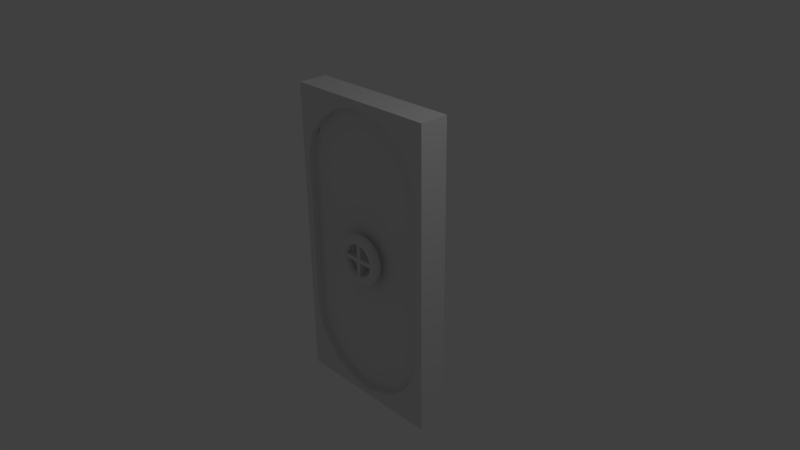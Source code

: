 # Source: MenuDoor.blend  (saved by Blender 2.71.0; exported with 4.5.12 LTS)
import bpy
from mathutils import Matrix  # noqa: F401  (used for matrix-valued properties, if any)

bpy.ops.wm.read_factory_settings(use_empty=True)
scene = bpy.context.scene
scene.name = 'Scene'

# ---- collections
col_collection_1 = bpy.data.collections.new('Collection 1'); scene.collection.children.link(col_collection_1)

# ---- materials (node trees are filled in below, after node groups)
mat_material = bpy.data.materials.new('Material')
mat_material.alpha_threshold = 0.0
mat_material.use_transparent_shadow = False
mat_material.roughness = 0.5
mat_material.line_color = (0.0, 0.0, 0.0, 1.0)

# ---- material node trees

# ---- world
world_world = bpy.data.worlds.new('World'); scene.world = world_world
world_world.color = (0.05088, 0.05088, 0.05088)
world_world.use_sun_shadow = False
world_world.sun_shadow_jitter_overblur = 0.0
world_world.cycles.sampling_method = 'MANUAL'
world_world.cycles.sample_map_resolution = 256

# ---- cameras
cam_camera = bpy.data.cameras.new('Camera')
cam_camera.clip_end = 100.0
cam_camera.lens = 35.0
cam_camera.sensor_width = 32.0
cam_camera.sensor_height = 18.0
cam_camera.ortho_scale = 7.314
cam_camera.dof.focus_distance = 0.0
cam_camera.dof.aperture_fstop = 128.0

# ---- lights
light_lamp = bpy.data.lights.new('Lamp', 'POINT')
light_lamp.transmission_factor = 0.0
light_lamp.cutoff_distance = 30.0
light_lamp.energy = 100.0
light_lamp.shadow_buffer_clip_start = 1.001
light_lamp.shadow_soft_size = 0.1
light_lamp.shadow_maximum_resolution = 0.006
light_lamp.use_absolute_resolution = True
light_lamp.cycles.use_multiple_importance_sampling = False

# ---- meshes
me_cube = bpy.data.meshes.new('Cube')
me_cube.from_pydata([(0.6913, -0.3333, 0.481), (0.6913, 0.3333, 0.481), (0.5975, -0.3333, 0.4952), (0.5975, 0.3333, 0.4952), (0.5, -0.3333, 0.5), (0.5, 0.3333, 0.5), (0.7778, 0.3333, 0.4579), (0.7778, -0.3333, 0.4579), (0.8536, 0.3333, 0.4268), (0.8536, -0.3333, 0.4268), (0.9157, 0.3333, 0.3889), (0.9157, -0.3333, 0.3889), (0.9619, 0.3333, 0.3457), (0.9619, -0.3333, 0.3457), (0.9904, 0.3333, 0.2988), (0.9904, -0.3333, 0.2988), (1.0, 0.3333, 0.25), (1.0, -0.3333, 0.25), (0.9904, 0.3333, -0.2988), (0.9904, -0.3333, -0.2988), (0.9619, 0.3333, -0.3457), (0.9619, -0.3333, -0.3457), (0.9157, 0.3333, -0.3889), (0.9157, -0.3333, -0.3889), (0.8536, 0.3333, -0.4268), (0.8536, -0.3333, -0.4268), (0.7778, 0.3333, -0.4579), (0.7778, -0.3333, -0.4579), (0.6913, 0.3333, -0.481), (0.6913, -0.3333, -0.481), (0.5975, 0.3333, -0.4952), (0.5975, -0.3333, -0.4952), (0.5, 0.3333, -0.5), (0.5, -0.3333, -0.5), (0.4025, 0.3333, -0.4952), (0.4025, -0.3333, -0.4952), (0.3087, 0.3333, -0.481), (0.3087, -0.3333, -0.481), (0.2222, 0.3333, -0.4579), (0.2222, -0.3333, -0.4579), (0.1464, 0.3333, -0.4268), (0.1464, -0.3333, -0.4268), (0.08427, 0.3333, -0.3889), (0.08427, -0.3333, -0.3889), (0.03806, 0.3333, -0.3457), (0.03806, -0.3333, -0.3457), (0.009607, 0.3333, -0.2988), (0.009607, -0.3333, -0.2988), (5.96e-08, 0.3333, 0.25), (5.96e-08, -0.3333, 0.25), (0.009607, 0.3333, 0.2988), (0.009607, -0.3333, 0.2988), (0.03806, 0.3333, 0.3457), (0.03806, -0.3333, 0.3457), (0.08427, 0.3333, 0.3889), (0.08427, -0.3333, 0.3889), (0.1464, 0.3333, 0.4268), (0.1464, -0.3333, 0.4268), (0.2222, 0.3333, 0.4579), (0.2222, -0.3333, 0.4579), (0.3087, 0.3333, 0.481), (0.3087, -0.3333, 0.481), (0.4025, 0.3333, 0.4952), (0.4025, -0.3333, 0.4952)], [], [(3, 2, 0, 1), (5, 4, 2, 3), (1, 0, 7, 6), (6, 7, 9, 8), (8, 9, 11, 10), (10, 11, 13, 12), (12, 13, 15, 14), (14, 15, 17, 16), (16, 17, 19, 18), (18, 19, 21, 20), (20, 21, 23, 22), (22, 23, 25, 24), (24, 25, 27, 26), (26, 27, 29, 28), (28, 29, 31, 30), (30, 31, 33, 32), (32, 33, 35, 34), (34, 35, 37, 36), (36, 37, 39, 38), (38, 39, 41, 40), (40, 41, 43, 42), (42, 43, 45, 44), (44, 45, 47, 46), (46, 47, 49, 48), (48, 49, 51, 50), (50, 51, 53, 52), (52, 53, 55, 54), (54, 55, 57, 56), (56, 57, 59, 58), (58, 59, 61, 60), (62, 63, 4, 5), (5, 3, 1, 6, 8, 10, 12, 14, 16, 18, 20, 22, 24, 26, 28, 30, 32, 34, 36, 38, 40, 42, 44, 46, 48, 50, 52, 54, 56, 58, 60, 62), (60, 61, 63, 62), (0, 2, 4, 63, 61, 59, 57, 55, 53, 51, 49, 47, 45, 43, 41, 39, 37, 35, 33, 31, 29, 27, 25, 23, 21, 19, 17, 15, 13, 11, 9, 7)])
me_cube.materials.append(mat_material)
me_cube.use_remesh_preserve_volume = False
me_cube.use_remesh_preserve_attributes = False
me_cube.use_mirror_vertex_groups = False
me_cube.update()
me_cylinder = bpy.data.meshes.new('Cylinder')
me_cylinder.from_pydata([(4.188, 1.838e-06, 1.154), (4.076, 1.84e-06, 1.336), (3.769, 1.84e-06, 1.468), (3.35, 1.84e-06, 1.517), (2.932, 1.84e-06, 1.468), (2.573, 1.84e-06, 1.336), (2.573, 1.84e-06, 0.973), (2.932, 1.84e-06, 0.8402), (3.35, 1.84e-06, 0.7917), (3.769, 1.84e-06, 0.8402), (4.076, 1.84e-06, 0.973), (4.152, 0.5466, 1.154), (4.041, 0.532, 1.336), (3.737, 0.492, 1.468), (3.322, 0.4373, 1.517), (2.906, 0.3826, 1.468), (2.573, 0.3426, 1.336), (2.573, 0.328, 1.154), (2.573, 0.3426, 0.973), (2.906, 0.3826, 0.8402), (3.322, 0.4373, 0.7917), (3.737, 0.492, 0.8402), (4.041, 0.532, 0.973), (4.045, 1.084, 1.154), (3.937, 1.055, 1.336), (3.641, 0.9755, 1.468), (3.236, 0.8671, 1.517), (2.832, 0.7587, 1.468), (2.536, 0.6794, 1.336), (2.427, 0.6503, 1.154), (2.536, 0.6794, 0.973), (2.832, 0.7587, 0.8402), (3.236, 0.8671, 0.7917), (3.641, 0.9755, 0.8402), (3.937, 1.055, 0.973), (3.869, 1.603, 1.154), (3.765, 1.56, 1.336), (3.482, 1.442, 1.468), (3.095, 1.282, 1.517), (2.708, 1.122, 1.468), (2.425, 1.005, 1.336), (2.321, 0.9616, 1.154), (2.425, 1.005, 0.973), (2.708, 1.122, 0.8402), (3.095, 1.282, 0.7917), (3.482, 1.442, 0.8402), (3.765, 1.56, 0.973), (3.627, 2.094, 1.154), (3.53, 2.038, 1.336), (3.264, 1.885, 1.468), (2.901, 1.675, 1.517), (2.539, 1.466, 1.468), (2.273, 1.312, 1.336), (2.176, 1.256, 1.154), (2.273, 1.312, 0.973), (2.539, 1.466, 0.8402), (2.901, 1.675, 0.7917), (3.264, 1.885, 0.8402), (3.53, 2.038, 0.973), (3.322, 2.549, 1.154), (3.233, 2.481, 1.336), (2.99, 2.294, 1.468), (2.658, 2.04, 1.517), (2.326, 1.785, 1.468), (2.083, 1.598, 1.336), (1.993, 1.53, 1.154), (2.083, 1.598, 0.973), (2.326, 1.785, 0.8402), (2.658, 2.04, 0.7917), (2.99, 2.294, 0.8402), (3.233, 2.481, 0.973), (2.961, 2.961, 1.154), (2.882, 2.882, 1.336), (2.665, 2.665, 1.468), (2.369, 2.369, 1.517), (2.073, 2.073, 1.468), (1.856, 1.856, 1.336), (1.777, 1.777, 1.154), (1.856, 1.856, 0.973), (2.073, 2.073, 0.8402), (2.369, 2.369, 0.7917), (2.665, 2.665, 0.8402), (2.882, 2.882, 0.973), (2.549, 3.322, 1.154), (2.481, 3.233, 1.336), (2.294, 2.99, 1.468), (2.04, 2.658, 1.517), (1.785, 2.326, 1.468), (1.598, 2.083, 1.336), (1.53, 1.993, 1.154), (1.598, 2.083, 0.973), (1.785, 2.326, 0.8402), (2.04, 2.658, 0.7917), (2.294, 2.99, 0.8402), (2.481, 3.233, 0.973), (2.094, 3.627, 1.154), (2.038, 3.53, 1.336), (1.885, 3.264, 1.468), (1.675, 2.901, 1.517), (1.466, 2.539, 1.468), (1.312, 2.273, 1.336), (1.256, 2.176, 1.154), (1.312, 2.273, 0.973), (1.466, 2.539, 0.8402), (1.675, 2.901, 0.7917), (1.885, 3.264, 0.8402), (2.038, 3.53, 0.973), (1.603, 3.869, 1.154), (1.56, 3.765, 1.336), (1.442, 3.482, 1.468), (1.282, 3.095, 1.517), (1.122, 2.708, 1.468), (1.005, 2.425, 1.336), (0.9616, 2.321, 1.154), (1.005, 2.425, 0.973), (1.122, 2.708, 0.8402), (1.282, 3.095, 0.7917), (1.442, 3.482, 0.8402), (1.56, 3.765, 0.973), (1.084, 4.045, 1.154), (1.055, 3.937, 1.336), (0.9755, 3.641, 1.468), (0.8671, 3.236, 1.517), (0.7587, 2.832, 1.468), (0.6794, 2.536, 1.336), (0.6503, 2.427, 1.154), (0.6794, 2.536, 0.973), (0.7587, 2.832, 0.8402), (0.8671, 3.236, 0.7917), (0.9755, 3.641, 0.8402), (1.055, 3.937, 0.973), (0.5466, 4.152, 1.154), (0.532, 4.041, 1.336), (0.492, 3.737, 1.468), (0.4373, 3.322, 1.517), (0.3826, 2.906, 1.468), (0.3426, 2.573, 1.336), (0.328, 2.573, 1.154), (0.3426, 2.573, 0.973), (0.3826, 2.906, 0.8402), (0.4373, 3.322, 0.7917), (0.492, 3.737, 0.8402), (0.532, 4.041, 0.973), (-7.608e-07, 4.188, 1.154), (-5.611e-07, 4.076, 1.336), (-5.611e-07, 3.769, 1.468), (-6.609e-07, 3.35, 1.517), (-6.609e-07, 2.932, 1.468), (-7.608e-07, 2.573, 1.336), (0.3426, 0.3542, 1.286), (-7.608e-07, 2.573, 0.973), (-6.609e-07, 2.932, 0.8402), (-6.609e-07, 3.35, 0.7917), (-5.611e-07, 3.769, 0.8402), (-5.611e-07, 4.076, 0.973), (-0.5466, 4.152, 1.154), (-0.532, 4.041, 1.336), (-0.492, 3.737, 1.468), (-0.4373, 3.322, 1.517), (-0.3826, 2.906, 1.468), (-0.3426, 2.573, 1.336), (-0.328, 2.573, 1.154), (-0.3426, 2.573, 0.973), (-0.3826, 2.906, 0.8402), (-0.4373, 3.322, 0.7917), (-0.492, 3.737, 0.8402), (-0.532, 4.041, 0.973), (-1.084, 4.045, 1.154), (-1.055, 3.937, 1.336), (-0.9755, 3.641, 1.468), (-0.8671, 3.236, 1.517), (-0.7587, 2.832, 1.468), (-0.6794, 2.536, 1.336), (-0.6503, 2.427, 1.154), (-0.6794, 2.536, 0.973), (-0.7587, 2.832, 0.8402), (-0.8671, 3.236, 0.7917), (-0.9755, 3.641, 0.8402), (-1.055, 3.937, 0.973), (-1.603, 3.869, 1.154), (-1.56, 3.765, 1.336), (-1.442, 3.482, 1.468), (-1.282, 3.095, 1.517), (-1.122, 2.708, 1.468), (-1.005, 2.425, 1.336), (-0.9616, 2.321, 1.154), (-1.005, 2.425, 0.973), (-1.122, 2.708, 0.8402), (-1.282, 3.095, 0.7917), (-1.442, 3.482, 0.8402), (-1.56, 3.765, 0.973), (-2.094, 3.627, 1.154), (-2.038, 3.53, 1.336), (-1.885, 3.264, 1.468), (-1.675, 2.901, 1.517), (-1.466, 2.539, 1.468), (-1.312, 2.273, 1.336), (-1.256, 2.176, 1.154), (-1.312, 2.273, 0.973), (-1.466, 2.539, 0.8402), (-1.675, 2.901, 0.7917), (-1.885, 3.264, 0.8402), (-2.038, 3.53, 0.973), (-2.549, 3.322, 1.154), (-2.481, 3.233, 1.336), (-2.294, 2.99, 1.468), (-2.04, 2.658, 1.517), (-1.785, 2.326, 1.468), (-1.598, 2.083, 1.336), (-1.53, 1.993, 1.154), (-1.598, 2.083, 0.973), (-1.785, 2.326, 0.8402), (-2.04, 2.658, 0.7917), (-2.294, 2.99, 0.8402), (-2.481, 3.233, 0.973), (-2.961, 2.961, 1.154), (-2.882, 2.882, 1.336), (-2.665, 2.665, 1.468), (-2.369, 2.369, 1.517), (-2.073, 2.073, 1.468), (-1.856, 1.856, 1.336), (-1.777, 1.777, 1.154), (-1.856, 1.856, 0.973), (-2.073, 2.073, 0.8402), (-2.369, 2.369, 0.7917), (-2.665, 2.665, 0.8402), (-2.882, 2.882, 0.973), (-3.322, 2.549, 1.154), (-3.233, 2.481, 1.336), (-2.99, 2.294, 1.468), (-2.658, 2.04, 1.517), (-2.326, 1.785, 1.468), (-2.083, 1.598, 1.336), (-1.993, 1.53, 1.154), (-2.083, 1.598, 0.973), (-2.326, 1.785, 0.8402), (-2.658, 2.04, 0.7917), (-2.99, 2.294, 0.8402), (-3.233, 2.481, 0.973), (-3.627, 2.094, 1.154), (-3.53, 2.038, 1.336), (-3.264, 1.885, 1.468), (-2.901, 1.675, 1.517), (-2.539, 1.466, 1.468), (-2.273, 1.312, 1.336), (-2.176, 1.256, 1.154), (-2.273, 1.312, 0.973), (-2.539, 1.466, 0.8402), (-2.901, 1.675, 0.7917), (-3.264, 1.885, 0.8402), (-3.53, 2.038, 0.973), (-3.869, 1.603, 1.154), (-3.765, 1.56, 1.336), (-3.482, 1.442, 1.468), (-3.095, 1.282, 1.517), (-2.708, 1.122, 1.468), (-2.425, 1.005, 1.336), (-2.321, 0.9616, 1.154), (-2.425, 1.005, 0.973), (-2.708, 1.122, 0.8402), (-3.095, 1.282, 0.7917), (-3.482, 1.442, 0.8402), (-3.765, 1.56, 0.973), (-4.045, 1.084, 1.154), (-3.937, 1.055, 1.336), (-3.641, 0.9755, 1.468), (-3.236, 0.8671, 1.517), (-2.832, 0.7587, 1.468), (-2.536, 0.6794, 1.336), (-2.427, 0.6503, 1.154), (-2.536, 0.6794, 0.973), (-2.832, 0.7587, 0.8402), (-3.236, 0.8671, 0.7917), (-3.641, 0.9755, 0.8402), (-3.937, 1.055, 0.973), (-4.152, 0.5466, 1.154), (-4.041, 0.532, 1.336), (-3.737, 0.492, 1.468), (-3.322, 0.4373, 1.517), (-2.906, 0.3826, 1.468), (-2.573, 0.3426, 1.336), (-2.573, 0.328, 1.154), (-2.573, 0.3426, 0.973), (-2.906, 0.3826, 0.8402), (-3.322, 0.4373, 0.7917), (-3.737, 0.492, 0.8402), (-4.041, 0.532, 0.973), (-4.188, 2.204e-06, 1.154), (-4.076, 2.21e-06, 1.336), (-3.769, 2.176e-06, 1.468), (-3.35, 2.109e-06, 1.517), (-2.932, 2.109e-06, 1.468), (-2.573, 2.075e-06, 1.336), (-2.573, 2.057e-06, 1.154), (-2.573, 2.075e-06, 0.973), (-2.932, 2.109e-06, 0.8402), (-3.35, 2.109e-06, 0.7917), (-3.769, 2.176e-06, 0.8402), (-4.076, 2.21e-06, 0.973), (-4.152, -0.5466, 1.154), (-4.041, -0.532, 1.336), (-3.737, -0.492, 1.468), (-3.322, -0.4373, 1.517), (-2.906, -0.3826, 1.468), (-2.573, -0.3426, 1.336), (-2.573, -0.328, 1.154), (-2.573, -0.3426, 0.973), (-2.906, -0.3826, 0.8402), (-3.322, -0.4373, 0.7917), (-3.737, -0.492, 0.8402), (-4.041, -0.532, 0.973), (-4.045, -1.084, 1.154), (-3.937, -1.055, 1.336), (-3.641, -0.9755, 1.468), (-3.236, -0.8671, 1.517), (-2.832, -0.7587, 1.468), (-2.536, -0.6794, 1.336), (-2.427, -0.6503, 1.154), (-2.536, -0.6794, 0.973), (-2.832, -0.7587, 0.8402), (-3.236, -0.8671, 0.7917), (-3.641, -0.9755, 0.8402), (-3.937, -1.055, 0.973), (-3.869, -1.603, 1.154), (-3.765, -1.56, 1.336), (-3.482, -1.442, 1.468), (-3.095, -1.282, 1.517), (-2.708, -1.122, 1.468), (-2.425, -1.005, 1.336), (-2.321, -0.9616, 1.154), (-2.425, -1.005, 0.973), (-2.708, -1.122, 0.8402), (-3.095, -1.282, 0.7917), (-3.482, -1.442, 0.8402), (-3.765, -1.56, 0.973), (-3.627, -2.094, 1.154), (-3.53, -2.038, 1.336), (-3.264, -1.885, 1.468), (-2.901, -1.675, 1.517), (-2.539, -1.466, 1.468), (-2.273, -1.312, 1.336), (-2.176, -1.256, 1.154), (-2.273, -1.312, 0.973), (-2.539, -1.466, 0.8402), (-2.901, -1.675, 0.7917), (-3.264, -1.885, 0.8402), (-3.53, -2.038, 0.973), (-3.322, -2.549, 1.154), (-3.233, -2.481, 1.336), (-2.99, -2.294, 1.468), (-2.658, -2.04, 1.517), (-2.326, -1.785, 1.468), (-2.083, -1.598, 1.336), (-1.993, -1.53, 1.154), (-2.083, -1.598, 0.973), (-2.326, -1.785, 0.8402), (-2.658, -2.04, 0.7917), (-2.99, -2.294, 0.8402), (-3.233, -2.481, 0.973), (-2.961, -2.961, 1.154), (-2.882, -2.882, 1.336), (-2.665, -2.665, 1.468), (-2.369, -2.369, 1.517), (-2.073, -2.073, 1.468), (-1.856, -1.856, 1.336), (-1.777, -1.777, 1.154), (-1.856, -1.856, 0.973), (-2.073, -2.073, 0.8402), (-2.369, -2.369, 0.7917), (-2.665, -2.665, 0.8402), (-2.882, -2.882, 0.973), (-2.549, -3.322, 1.154), (-2.481, -3.233, 1.336), (-2.294, -2.99, 1.468), (-2.04, -2.658, 1.517), (-1.785, -2.326, 1.468), (-1.598, -2.083, 1.336), (-1.53, -1.993, 1.154), (-1.598, -2.083, 0.973), (-1.785, -2.326, 0.8402), (-2.04, -2.658, 0.7917), (-2.294, -2.99, 0.8402), (-2.481, -3.233, 0.973), (-2.094, -3.627, 1.154), (-2.038, -3.53, 1.336), (-1.885, -3.264, 1.468), (-1.675, -2.901, 1.517), (-1.466, -2.539, 1.468), (-1.312, -2.273, 1.336), (-1.256, -2.176, 1.154), (-1.312, -2.273, 0.973), (-1.466, -2.539, 0.8402), (-1.675, -2.901, 0.7917), (-1.885, -3.264, 0.8402), (-2.038, -3.53, 0.973), (-1.603, -3.869, 1.154), (-1.56, -3.765, 1.336), (-1.442, -3.482, 1.468), (-1.282, -3.095, 1.517), (-1.122, -2.708, 1.468), (-1.005, -2.425, 1.336), (-0.9616, -2.321, 1.154), (-1.005, -2.425, 0.973), (-1.122, -2.708, 0.8402), (-1.282, -3.095, 0.7917), (-1.442, -3.482, 0.8402), (-1.56, -3.765, 0.973), (-1.084, -4.045, 1.154), (-1.055, -3.937, 1.336), (-0.9755, -3.641, 1.468), (-0.8671, -3.236, 1.517), (-0.7587, -2.832, 1.468), (-0.6794, -2.536, 1.336), (-0.6503, -2.427, 1.154), (-0.6794, -2.536, 0.973), (-0.7587, -2.832, 0.8402), (-0.8671, -3.236, 0.7917), (-0.9755, -3.641, 0.8402), (-1.055, -3.937, 0.973), (-0.5466, -4.152, 1.154), (-0.532, -4.041, 1.336), (-0.492, -3.737, 1.468), (-0.4373, -3.322, 1.517), (-0.3826, -2.906, 1.468), (-0.3426, -2.573, 1.336), (-0.328, -2.573, 1.154), (-0.3426, -2.573, 0.973), (-0.3826, -2.906, 0.8402), (-0.4373, -3.322, 0.7917), (-0.492, -3.737, 0.8402), (-0.532, -4.041, 0.973), (-7.608e-07, -4.188, 1.154), (-5.611e-07, -4.076, 1.336), (-5.611e-07, -3.769, 1.468), (-6.609e-07, -3.35, 1.517), (-6.609e-07, -2.932, 1.468), (-7.608e-07, -2.573, 1.336), (-7.608e-07, -2.573, 0.973), (-6.609e-07, -2.932, 0.8402), (-6.609e-07, -3.35, 0.7917), (-5.611e-07, -3.769, 0.8402), (-5.611e-07, -4.076, 0.973), (0.5466, -4.152, 1.154), (0.532, -4.041, 1.336), (0.492, -3.737, 1.468), (0.4373, -3.322, 1.517), (0.3826, -2.906, 1.468), (0.3426, -2.573, 1.336), (0.328, -2.573, 1.154), (0.3426, -2.573, 0.973), (0.3826, -2.906, 0.8402), (0.4373, -3.322, 0.7917), (0.492, -3.737, 0.8402), (0.532, -4.041, 0.973), (1.084, -4.045, 1.154), (1.055, -3.937, 1.336), (0.9755, -3.641, 1.468), (0.8671, -3.236, 1.517), (0.7587, -2.832, 1.468), (0.6794, -2.536, 1.336), (0.6503, -2.427, 1.154), (0.6794, -2.536, 0.973), (0.7587, -2.832, 0.8402), (0.8671, -3.236, 0.7917), (0.9755, -3.641, 0.8402), (1.055, -3.937, 0.973), (1.603, -3.869, 1.154), (1.56, -3.765, 1.336), (1.442, -3.482, 1.468), (1.282, -3.095, 1.517), (1.122, -2.708, 1.468), (1.005, -2.425, 1.336), (0.9616, -2.321, 1.154), (1.005, -2.425, 0.973), (1.122, -2.708, 0.8402), (1.282, -3.095, 0.7917), (1.442, -3.482, 0.8402), (1.56, -3.765, 0.973), (2.094, -3.627, 1.154), (2.038, -3.53, 1.336), (1.885, -3.264, 1.468), (1.675, -2.901, 1.517), (1.466, -2.539, 1.468), (1.312, -2.273, 1.336), (1.256, -2.176, 1.154), (1.312, -2.273, 0.973), (1.466, -2.539, 0.8402), (1.675, -2.901, 0.7917), (1.885, -3.264, 0.8402), (2.038, -3.53, 0.973), (2.549, -3.322, 1.154), (2.481, -3.233, 1.336), (2.294, -2.99, 1.468), (2.04, -2.658, 1.517), (1.785, -2.326, 1.468), (1.598, -2.083, 1.336), (1.53, -1.993, 1.154), (1.598, -2.083, 0.973), (1.785, -2.326, 0.8402), (2.04, -2.658, 0.7917), (2.294, -2.99, 0.8402), (2.481, -3.233, 0.973), (2.961, -2.961, 1.154), (2.882, -2.882, 1.336), (2.665, -2.665, 1.468), (2.369, -2.369, 1.517), (2.073, -2.073, 1.468), (1.856, -1.856, 1.336), (1.777, -1.777, 1.154), (1.856, -1.856, 0.973), (2.073, -2.073, 0.8402), (2.369, -2.369, 0.7917), (2.665, -2.665, 0.8402), (2.882, -2.882, 0.973), (3.322, -2.549, 1.154), (3.233, -2.481, 1.336), (2.99, -2.294, 1.468), (2.658, -2.04, 1.517), (2.326, -1.785, 1.468), (2.083, -1.598, 1.336), (1.993, -1.53, 1.154), (2.083, -1.598, 0.973), (2.326, -1.785, 0.8402), (2.658, -2.04, 0.7917), (2.99, -2.294, 0.8402), (3.233, -2.481, 0.973), (3.627, -2.094, 1.154), (3.53, -2.038, 1.336), (3.264, -1.885, 1.468), (2.901, -1.675, 1.517), (2.539, -1.466, 1.468), (2.273, -1.312, 1.336), (2.176, -1.256, 1.154), (2.273, -1.312, 0.973), (2.539, -1.466, 0.8402), (2.901, -1.675, 0.7917), (3.264, -1.885, 0.8402), (3.53, -2.038, 0.973), (3.869, -1.603, 1.154), (3.765, -1.56, 1.336), (3.482, -1.442, 1.468), (3.095, -1.282, 1.517), (2.708, -1.122, 1.468), (2.425, -1.005, 1.336), (2.321, -0.9616, 1.154), (2.425, -1.005, 0.973), (2.708, -1.122, 0.8402), (3.095, -1.282, 0.7917), (3.482, -1.442, 0.8402), (3.765, -1.56, 0.973), (4.045, -1.084, 1.154), (3.937, -1.055, 1.336), (3.641, -0.9755, 1.468), (3.236, -0.8671, 1.517), (2.832, -0.7587, 1.468), (2.536, -0.6794, 1.336), (2.427, -0.6503, 1.154), (2.536, -0.6794, 0.973), (2.832, -0.7587, 0.8402), (3.236, -0.8671, 0.7917), (3.641, -0.9755, 0.8402), (3.937, -1.055, 0.973), (4.152, -0.5466, 1.154), (4.041, -0.532, 1.336), (3.737, -0.492, 1.468), (3.322, -0.4373, 1.517), (2.906, -0.3826, 1.468), (2.573, -0.3426, 1.336), (2.573, -0.328, 1.154), (2.573, -0.3426, 0.973), (2.906, -0.3826, 0.8402), (3.322, -0.4373, 0.7917), (3.737, -0.492, 0.8402), (4.041, -0.532, 0.973), (0.0, 1.0, -1.0), (0.0, 1.0, 1.0), (0.1951, 0.9808, -1.0), (0.1951, 0.9808, 1.0), (0.3827, 0.9239, -1.0), (0.3827, 0.9239, 1.0), (0.5556, 0.8315, -1.0), (0.5556, 0.8315, 1.0), (0.7071, 0.7071, -1.0), (0.7071, 0.7071, 1.0), (0.8315, 0.5556, -1.0), (0.8315, 0.5556, 1.0), (0.9239, 0.3827, -1.0), (0.9239, 0.3827, 1.0), (0.9808, 0.1951, -1.0), (0.9808, 0.1951, 1.0), (1.0, 7.55e-08, -1.0), (1.0, 7.55e-08, 1.0), (0.9808, -0.1951, -1.0), (0.9808, -0.1951, 1.0), (0.9239, -0.3827, -1.0), (0.9239, -0.3827, 1.0), (0.8315, -0.5556, -1.0), (0.8315, -0.5556, 1.0), (0.7071, -0.7071, -1.0), (0.7071, -0.7071, 1.0), (0.5556, -0.8315, -1.0), (0.5556, -0.8315, 1.0), (0.3827, -0.9239, -1.0), (0.3827, -0.9239, 1.0), (0.1951, -0.9808, -1.0), (0.1951, -0.9808, 1.0), (-3.258e-07, -1.0, -1.0), (-3.258e-07, -1.0, 1.0), (-0.1951, -0.9808, -1.0), (-0.1951, -0.9808, 1.0), (-0.3827, -0.9239, -1.0), (-0.3827, -0.9239, 1.0), (-0.5556, -0.8315, -1.0), (-0.5556, -0.8315, 1.0), (-0.7071, -0.7071, -1.0), (-0.7071, -0.7071, 1.0), (-0.8315, -0.5556, -1.0), (-0.8315, -0.5556, 1.0), (-0.9239, -0.3827, -1.0), (-0.9239, -0.3827, 1.0), (-0.9808, -0.1951, -1.0), (-0.9808, -0.1951, 1.0), (-1.0, 9.656e-07, -1.0), (-1.0, 9.656e-07, 1.0), (-0.9808, 0.1951, -1.0), (-0.9808, 0.1951, 1.0), (-0.9239, 0.3827, -1.0), (-0.9239, 0.3827, 1.0), (-0.8315, 0.5556, -1.0), (-0.8315, 0.5556, 1.0), (-0.7071, 0.7071, -1.0), (-0.7071, 0.7071, 1.0), (-0.5556, 0.8315, -1.0), (-0.5556, 0.8315, 1.0), (-0.3827, 0.9239, -1.0), (-0.3827, 0.9239, 1.0), (-0.1951, 0.9808, -1.0), (-0.1951, 0.9808, 1.0), (-0.3426, -0.3484, 1.336), (-0.328, -0.3484, 1.154), (-0.3426, -0.3484, 0.973), (-7.608e-07, -0.3484, 1.336), (-0.3426, -0.06783, 1.31), (-7.608e-07, -0.3484, 0.973), (0.3426, -0.3484, 1.336), (0.328, -0.3484, 1.154), (0.3426, -0.3484, 0.973), (-0.3426, -0.3484, 1.31), (-0.328, -0.3484, 1.154), (-0.3426, -0.3484, 0.9985), (-7.608e-07, -0.3484, 1.31), (-7.608e-07, -0.3484, 0.9985), (0.3426, -0.3484, 1.31), (0.328, -0.3484, 1.154), (0.3426, -0.3484, 0.9985), (-0.328, -0.06783, 1.154), (-0.3426, -0.06783, 0.9985), (-7.608e-07, -0.06783, 1.31), (-6.609e-07, -0.06783, 1.154), (-7.608e-07, -0.06783, 0.9985), (0.3426, -0.06783, 1.31), (0.328, -0.06783, 1.154), (0.3426, -0.06783, 0.9985), (0.3426, 0.3542, 1.336), (0.328, 0.3542, 1.154), (0.3426, 0.3542, 0.973), (-7.608e-07, 0.3542, 1.336), (0.3426, -0.06318, 1.286), (-7.608e-07, 0.3542, 0.973), (-0.3426, 0.3542, 1.336), (-0.328, 0.3542, 1.154), (-0.3426, 0.3542, 0.973), (0.328, 0.3542, 1.154), (0.3426, 0.3542, 1.023), (-7.608e-07, 0.3542, 1.286), (-7.608e-07, 0.3542, 1.023), (-0.3426, 0.3542, 1.286), (-0.328, 0.3542, 1.154), (-0.3426, 0.3542, 1.023), (0.328, -0.06318, 1.154), (0.3426, -0.06318, 1.023), (-7.608e-07, -0.06318, 1.286), (-6.609e-07, -0.06318, 1.154), (-7.608e-07, -0.06318, 1.023), (-0.3426, -0.06318, 1.286), (-0.328, -0.06318, 1.154), (-0.3426, -0.06318, 1.023)], [], [(0, 11, 12, 1), (1, 12, 13, 2), (2, 13, 14, 3), (3, 14, 15, 4), (4, 15, 16, 5), (17, 18, 282, 281), (6, 18, 19, 7), (7, 19, 20, 8), (8, 20, 21, 9), (9, 21, 22, 10), (0, 10, 22, 11), (11, 23, 24, 12), (12, 24, 25, 13), (13, 25, 26, 14), (14, 26, 27, 15), (15, 27, 28, 16), (16, 28, 29, 17), (17, 29, 30, 18), (18, 30, 31, 19), (19, 31, 32, 20), (20, 32, 33, 21), (21, 33, 34, 22), (22, 34, 23, 11), (23, 35, 36, 24), (24, 36, 37, 25), (25, 37, 38, 26), (26, 38, 39, 27), (27, 39, 40, 28), (28, 40, 41, 29), (29, 41, 42, 30), (30, 42, 43, 31), (31, 43, 44, 32), (32, 44, 45, 33), (33, 45, 46, 34), (34, 46, 35, 23), (35, 47, 48, 36), (36, 48, 49, 37), (37, 49, 50, 38), (38, 50, 51, 39), (39, 51, 52, 40), (40, 52, 53, 41), (41, 53, 54, 42), (42, 54, 55, 43), (43, 55, 56, 44), (44, 56, 57, 45), (45, 57, 58, 46), (46, 58, 47, 35), (47, 59, 60, 48), (48, 60, 61, 49), (49, 61, 62, 50), (50, 62, 63, 51), (51, 63, 64, 52), (52, 64, 65, 53), (53, 65, 66, 54), (54, 66, 67, 55), (55, 67, 68, 56), (56, 68, 69, 57), (57, 69, 70, 58), (58, 70, 59, 47), (59, 71, 72, 60), (60, 72, 73, 61), (61, 73, 74, 62), (62, 74, 75, 63), (63, 75, 76, 64), (64, 76, 77, 65), (65, 77, 78, 66), (66, 78, 79, 67), (67, 79, 80, 68), (68, 80, 81, 69), (69, 81, 82, 70), (70, 82, 71, 59), (71, 83, 84, 72), (72, 84, 85, 73), (73, 85, 86, 74), (74, 86, 87, 75), (75, 87, 88, 76), (76, 88, 89, 77), (77, 89, 90, 78), (78, 90, 91, 79), (79, 91, 92, 80), (80, 92, 93, 81), (81, 93, 94, 82), (82, 94, 83, 71), (83, 95, 96, 84), (84, 96, 97, 85), (85, 97, 98, 86), (86, 98, 99, 87), (87, 99, 100, 88), (88, 100, 101, 89), (89, 101, 102, 90), (90, 102, 103, 91), (91, 103, 104, 92), (92, 104, 105, 93), (93, 105, 106, 94), (94, 106, 95, 83), (95, 107, 108, 96), (96, 108, 109, 97), (97, 109, 110, 98), (98, 110, 111, 99), (99, 111, 112, 100), (100, 112, 113, 101), (101, 113, 114, 102), (102, 114, 115, 103), (103, 115, 116, 104), (104, 116, 117, 105), (105, 117, 118, 106), (106, 118, 107, 95), (107, 119, 120, 108), (108, 120, 121, 109), (109, 121, 122, 110), (110, 122, 123, 111), (111, 123, 124, 112), (112, 124, 125, 113), (113, 125, 126, 114), (114, 126, 127, 115), (115, 127, 128, 116), (116, 128, 129, 117), (117, 129, 130, 118), (118, 130, 119, 107), (119, 131, 132, 120), (120, 132, 133, 121), (121, 133, 134, 122), (122, 134, 135, 123), (123, 135, 136, 124), (124, 136, 137, 125), (125, 137, 138, 126), (126, 138, 139, 127), (127, 139, 140, 128), (128, 140, 141, 129), (129, 141, 142, 130), (130, 142, 131, 119), (131, 143, 144, 132), (132, 144, 145, 133), (133, 145, 146, 134), (134, 146, 147, 135), (135, 147, 148, 136), (160, 161, 670, 669), (150, 138, 665, 668), (138, 150, 151, 139), (139, 151, 152, 140), (140, 152, 153, 141), (141, 153, 154, 142), (142, 154, 143, 131), (143, 155, 156, 144), (144, 156, 157, 145), (145, 157, 158, 146), (146, 158, 159, 147), (147, 159, 160, 148), (148, 160, 669, 666), (138, 137, 664, 665), (150, 162, 163, 151), (151, 163, 164, 152), (152, 164, 165, 153), (153, 165, 166, 154), (154, 166, 155, 143), (155, 167, 168, 156), (156, 168, 169, 157), (157, 169, 170, 158), (158, 170, 171, 159), (159, 171, 172, 160), (160, 172, 173, 161), (161, 173, 174, 162), (162, 174, 175, 163), (163, 175, 176, 164), (164, 176, 177, 165), (165, 177, 178, 166), (166, 178, 167, 155), (167, 179, 180, 168), (168, 180, 181, 169), (169, 181, 182, 170), (170, 182, 183, 171), (171, 183, 184, 172), (172, 184, 185, 173), (173, 185, 186, 174), (174, 186, 187, 175), (175, 187, 188, 176), (176, 188, 189, 177), (177, 189, 190, 178), (178, 190, 179, 167), (179, 191, 192, 180), (180, 192, 193, 181), (181, 193, 194, 182), (182, 194, 195, 183), (183, 195, 196, 184), (184, 196, 197, 185), (185, 197, 198, 186), (186, 198, 199, 187), (187, 199, 200, 188), (188, 200, 201, 189), (189, 201, 202, 190), (190, 202, 191, 179), (191, 203, 204, 192), (192, 204, 205, 193), (193, 205, 206, 194), (194, 206, 207, 195), (195, 207, 208, 196), (196, 208, 209, 197), (197, 209, 210, 198), (198, 210, 211, 199), (199, 211, 212, 200), (200, 212, 213, 201), (201, 213, 214, 202), (202, 214, 203, 191), (203, 215, 216, 204), (204, 216, 217, 205), (205, 217, 218, 206), (206, 218, 219, 207), (207, 219, 220, 208), (208, 220, 221, 209), (209, 221, 222, 210), (210, 222, 223, 211), (211, 223, 224, 212), (212, 224, 225, 213), (213, 225, 226, 214), (214, 226, 215, 203), (215, 227, 228, 216), (216, 228, 229, 217), (217, 229, 230, 218), (218, 230, 231, 219), (219, 231, 232, 220), (220, 232, 233, 221), (221, 233, 234, 222), (222, 234, 235, 223), (223, 235, 236, 224), (224, 236, 237, 225), (225, 237, 238, 226), (226, 238, 227, 215), (227, 239, 240, 228), (228, 240, 241, 229), (229, 241, 242, 230), (230, 242, 243, 231), (231, 243, 244, 232), (232, 244, 245, 233), (233, 245, 246, 234), (234, 246, 247, 235), (235, 247, 248, 236), (236, 248, 249, 237), (237, 249, 250, 238), (238, 250, 239, 227), (239, 251, 252, 240), (240, 252, 253, 241), (241, 253, 254, 242), (242, 254, 255, 243), (243, 255, 256, 244), (244, 256, 257, 245), (245, 257, 258, 246), (246, 258, 259, 247), (247, 259, 260, 248), (248, 260, 261, 249), (249, 261, 262, 250), (250, 262, 251, 239), (251, 263, 264, 252), (252, 264, 265, 253), (253, 265, 266, 254), (254, 266, 267, 255), (255, 267, 268, 256), (256, 268, 269, 257), (257, 269, 270, 258), (258, 270, 271, 259), (259, 271, 272, 260), (260, 272, 273, 261), (261, 273, 274, 262), (262, 274, 263, 251), (263, 275, 276, 264), (264, 276, 277, 265), (265, 277, 278, 266), (266, 278, 279, 267), (267, 279, 280, 268), (268, 280, 281, 269), (269, 281, 282, 270), (270, 282, 283, 271), (271, 283, 284, 272), (272, 284, 285, 273), (273, 285, 286, 274), (274, 286, 275, 263), (275, 287, 288, 276), (276, 288, 289, 277), (277, 289, 290, 278), (278, 290, 291, 279), (279, 291, 292, 280), (280, 292, 293, 281), (281, 293, 294, 282), (282, 294, 295, 283), (283, 295, 296, 284), (284, 296, 297, 285), (285, 297, 298, 286), (286, 298, 287, 275), (287, 299, 300, 288), (288, 300, 301, 289), (289, 301, 302, 290), (290, 302, 303, 291), (291, 303, 304, 292), (292, 304, 305, 293), (293, 305, 306, 294), (294, 306, 307, 295), (295, 307, 308, 296), (296, 308, 309, 297), (297, 309, 310, 298), (298, 310, 299, 287), (299, 311, 312, 300), (300, 312, 313, 301), (301, 313, 314, 302), (302, 314, 315, 303), (303, 315, 316, 304), (304, 316, 317, 305), (305, 317, 318, 306), (306, 318, 319, 307), (307, 319, 320, 308), (308, 320, 321, 309), (309, 321, 322, 310), (310, 322, 311, 299), (311, 323, 324, 312), (312, 324, 325, 313), (313, 325, 326, 314), (314, 326, 327, 315), (315, 327, 328, 316), (316, 328, 329, 317), (317, 329, 330, 318), (318, 330, 331, 319), (319, 331, 332, 320), (320, 332, 333, 321), (321, 333, 334, 322), (322, 334, 323, 311), (323, 335, 336, 324), (324, 336, 337, 325), (325, 337, 338, 326), (326, 338, 339, 327), (327, 339, 340, 328), (328, 340, 341, 329), (329, 341, 342, 330), (330, 342, 343, 331), (331, 343, 344, 332), (332, 344, 345, 333), (333, 345, 346, 334), (334, 346, 335, 323), (335, 347, 348, 336), (336, 348, 349, 337), (337, 349, 350, 338), (338, 350, 351, 339), (339, 351, 352, 340), (340, 352, 353, 341), (341, 353, 354, 342), (342, 354, 355, 343), (343, 355, 356, 344), (344, 356, 357, 345), (345, 357, 358, 346), (346, 358, 347, 335), (347, 359, 360, 348), (348, 360, 361, 349), (349, 361, 362, 350), (350, 362, 363, 351), (351, 363, 364, 352), (352, 364, 365, 353), (353, 365, 366, 354), (354, 366, 367, 355), (355, 367, 368, 356), (356, 368, 369, 357), (357, 369, 370, 358), (358, 370, 359, 347), (359, 371, 372, 360), (360, 372, 373, 361), (361, 373, 374, 362), (362, 374, 375, 363), (363, 375, 376, 364), (364, 376, 377, 365), (365, 377, 378, 366), (366, 378, 379, 367), (367, 379, 380, 368), (368, 380, 381, 369), (369, 381, 382, 370), (370, 382, 371, 359), (371, 383, 384, 372), (372, 384, 385, 373), (373, 385, 386, 374), (374, 386, 387, 375), (375, 387, 388, 376), (376, 388, 389, 377), (377, 389, 390, 378), (378, 390, 391, 379), (379, 391, 392, 380), (380, 392, 393, 381), (381, 393, 394, 382), (382, 394, 383, 371), (383, 395, 396, 384), (384, 396, 397, 385), (385, 397, 398, 386), (386, 398, 399, 387), (387, 399, 400, 388), (388, 400, 401, 389), (389, 401, 402, 390), (390, 402, 403, 391), (391, 403, 404, 392), (392, 404, 405, 393), (393, 405, 406, 394), (394, 406, 395, 383), (395, 407, 408, 396), (396, 408, 409, 397), (397, 409, 410, 398), (398, 410, 411, 399), (399, 411, 412, 400), (400, 412, 413, 401), (401, 413, 414, 402), (402, 414, 415, 403), (403, 415, 416, 404), (404, 416, 417, 405), (405, 417, 418, 406), (406, 418, 407, 395), (407, 419, 420, 408), (408, 420, 421, 409), (409, 421, 422, 410), (410, 422, 423, 411), (411, 423, 424, 412), (412, 424, 425, 413), (413, 425, 426, 414), (414, 426, 427, 415), (415, 427, 428, 416), (416, 428, 429, 417), (417, 429, 430, 418), (418, 430, 419, 407), (419, 431, 432, 420), (420, 432, 433, 421), (421, 433, 434, 422), (422, 434, 435, 423), (423, 435, 436, 424), (449, 437, 643, 646), (436, 447, 644, 641), (426, 437, 438, 427), (427, 438, 439, 428), (428, 439, 440, 429), (429, 440, 441, 430), (430, 441, 431, 419), (431, 442, 443, 432), (432, 443, 444, 433), (433, 444, 445, 434), (434, 445, 446, 435), (435, 446, 447, 436), (425, 424, 638, 639), (426, 425, 639, 640), (437, 449, 450, 438), (438, 450, 451, 439), (439, 451, 452, 440), (440, 452, 453, 441), (441, 453, 442, 431), (442, 454, 455, 443), (443, 455, 456, 444), (444, 456, 457, 445), (445, 457, 458, 446), (446, 458, 459, 447), (447, 459, 460, 448), (448, 460, 461, 449), (449, 461, 462, 450), (450, 462, 463, 451), (451, 463, 464, 452), (452, 464, 465, 453), (453, 465, 454, 442), (454, 466, 467, 455), (455, 467, 468, 456), (456, 468, 469, 457), (457, 469, 470, 458), (458, 470, 471, 459), (459, 471, 472, 460), (460, 472, 473, 461), (461, 473, 474, 462), (462, 474, 475, 463), (463, 475, 476, 464), (464, 476, 477, 465), (465, 477, 466, 454), (466, 478, 479, 467), (467, 479, 480, 468), (468, 480, 481, 469), (469, 481, 482, 470), (470, 482, 483, 471), (471, 483, 484, 472), (472, 484, 485, 473), (473, 485, 486, 474), (474, 486, 487, 475), (475, 487, 488, 476), (476, 488, 489, 477), (477, 489, 478, 466), (478, 490, 491, 479), (479, 491, 492, 480), (480, 492, 493, 481), (481, 493, 494, 482), (482, 494, 495, 483), (483, 495, 496, 484), (484, 496, 497, 485), (485, 497, 498, 486), (486, 498, 499, 487), (487, 499, 500, 488), (488, 500, 501, 489), (489, 501, 490, 478), (490, 502, 503, 491), (491, 503, 504, 492), (492, 504, 505, 493), (493, 505, 506, 494), (494, 506, 507, 495), (495, 507, 508, 496), (496, 508, 509, 497), (497, 509, 510, 498), (498, 510, 511, 499), (499, 511, 512, 500), (500, 512, 513, 501), (501, 513, 502, 490), (502, 514, 515, 503), (503, 515, 516, 504), (504, 516, 517, 505), (505, 517, 518, 506), (506, 518, 519, 507), (507, 519, 520, 508), (508, 520, 521, 509), (509, 521, 522, 510), (510, 522, 523, 511), (511, 523, 524, 512), (512, 524, 525, 513), (513, 525, 514, 502), (514, 526, 527, 515), (515, 527, 528, 516), (516, 528, 529, 517), (517, 529, 530, 518), (518, 530, 531, 519), (519, 531, 532, 520), (520, 532, 533, 521), (521, 533, 534, 522), (522, 534, 535, 523), (523, 535, 536, 524), (524, 536, 537, 525), (525, 537, 526, 514), (526, 538, 539, 527), (527, 539, 540, 528), (528, 540, 541, 529), (529, 541, 542, 530), (530, 542, 543, 531), (531, 543, 544, 532), (532, 544, 545, 533), (533, 545, 546, 534), (534, 546, 547, 535), (535, 547, 548, 536), (536, 548, 549, 537), (537, 549, 538, 526), (538, 550, 551, 539), (539, 551, 552, 540), (540, 552, 553, 541), (541, 553, 554, 542), (542, 554, 555, 543), (543, 555, 556, 544), (544, 556, 557, 545), (545, 557, 558, 546), (546, 558, 559, 547), (547, 559, 560, 548), (548, 560, 561, 549), (549, 561, 550, 538), (550, 562, 563, 551), (551, 563, 564, 552), (552, 564, 565, 553), (553, 565, 566, 554), (554, 566, 567, 555), (555, 567, 568, 556), (556, 568, 569, 557), (557, 569, 570, 558), (558, 570, 571, 559), (559, 571, 572, 560), (560, 572, 573, 561), (561, 573, 562, 550), (562, 0, 1, 563), (563, 1, 2, 564), (564, 2, 3, 565), (565, 3, 4, 566), (566, 4, 5, 567), (568, 567, 304, 305), (6, 569, 306, 294), (569, 6, 7, 570), (570, 7, 8, 571), (571, 8, 9, 572), (572, 9, 10, 573), (573, 10, 0, 562), (574, 575, 577, 576), (576, 577, 579, 578), (578, 579, 581, 580), (580, 581, 583, 582), (582, 583, 585, 584), (584, 585, 587, 586), (586, 587, 589, 588), (588, 589, 591, 590), (590, 591, 593, 592), (592, 593, 595, 594), (594, 595, 597, 596), (596, 597, 599, 598), (598, 599, 601, 600), (600, 601, 603, 602), (602, 603, 605, 604), (604, 605, 607, 606), (606, 607, 609, 608), (608, 609, 611, 610), (610, 611, 613, 612), (612, 613, 615, 614), (614, 615, 617, 616), (616, 617, 619, 618), (618, 619, 621, 620), (620, 621, 623, 622), (622, 623, 625, 624), (624, 625, 627, 626), (626, 627, 629, 628), (628, 629, 631, 630), (630, 631, 633, 632), (632, 633, 635, 634), (577, 575, 637, 635, 633, 631, 629, 627, 625, 623, 621, 619, 617, 615, 613, 611, 609, 607, 605, 603, 601, 599, 597, 595, 593, 591, 589, 587, 585, 583, 581, 579), (636, 637, 575, 574), (634, 635, 637, 636), (574, 576, 578, 580, 582, 584, 586, 588, 590, 592, 594, 596, 598, 600, 602, 604, 606, 608, 610, 612, 614, 616, 618, 620, 622, 624, 626, 628, 630, 632, 634, 636), (18, 6, 294, 282), (569, 568, 305, 306), (16, 17, 281, 280), (5, 16, 280, 292), (567, 5, 292, 304), (646, 643, 651, 654), (641, 644, 652, 650), (639, 638, 647, 648), (640, 639, 648, 649), (424, 436, 641, 638), (437, 426, 640, 643), (447, 448, 645, 644), (448, 449, 646, 645), (654, 651, 659, 662), (650, 652, 660, 657), (648, 647, 642, 655), (649, 648, 655, 656), (638, 641, 650, 647), (643, 640, 649, 651), (644, 645, 653, 652), (645, 646, 654, 653), (642, 657, 658, 655), (655, 658, 659, 656), (657, 660, 661, 658), (658, 661, 662, 659), (647, 650, 657, 642), (651, 649, 656, 659), (652, 653, 661, 660), (653, 654, 662, 661), (669, 670, 677, 676), (668, 665, 673, 675), (666, 669, 676, 674), (665, 664, 672, 673), (161, 162, 671, 670), (136, 148, 666, 663), (162, 150, 668, 671), (137, 136, 663, 664), (676, 677, 685, 684), (675, 673, 680, 683), (674, 676, 684, 681), (673, 672, 679, 680), (670, 671, 678, 677), (663, 666, 674, 149), (671, 668, 675, 678), (664, 663, 149, 672), (667, 681, 682, 679), (679, 682, 683, 680), (681, 684, 685, 682), (682, 685, 686, 683), (677, 678, 686, 685), (149, 674, 681, 667), (678, 675, 683, 686), (672, 149, 667, 679)])
me_cylinder.use_remesh_preserve_volume = False
me_cylinder.use_remesh_preserve_attributes = False
me_cylinder.use_mirror_vertex_groups = False
me_cylinder.update()
me_cube_001 = bpy.data.meshes.new('Cube.001')
me_cube_001.from_pydata([(-1.0, -1.0, -1.0), (-1.0, 1.0, -1.0), (1.0, 1.0, -1.0), (1.0, -1.0, -1.0), (-1.0, -1.0, 1.0), (-1.0, 1.0, 1.0), (1.0, 1.0, 1.0), (1.0, -1.0, 1.0), (-1.0, -1.0, 0.0), (-1.0, 0.0, 1.0), (-1.0, 1.0, 0.0), (-1.0, 0.0, -1.0), (0.0, 1.0, 1.0), (1.0, 1.0, 0.0), (0.0, 1.0, -1.0), (1.0, 0.0, 1.0), (1.0, -1.0, 0.0), (1.0, 0.0, -1.0), (0.0, -1.0, 1.0), (0.0, -1.0, -1.0), (-1.0, 0.0, 0.0), (1.0, 0.0, 0.0), (0.0, 0.0, -1.0), (0.0, 0.0, 1.0), (-1.0, -1.0, 0.5), (-1.0, 0.5, 1.0), (-1.0, 1.0, -0.5), (-1.0, -0.5, -1.0), (0.5, 1.0, 1.0), (1.0, 1.0, -0.5), (-0.5, 1.0, -1.0), (1.0, -0.5, 1.0), (1.0, -1.0, -0.5), (1.0, 0.5, -1.0), (-0.5, -1.0, 1.0), (0.5, -1.0, -1.0), (-1.0, -1.0, -0.5), (-1.0, -0.5, 1.0), (-1.0, 1.0, 0.5), (-1.0, 0.5, -1.0), (-0.5, 1.0, 1.0), (1.0, 1.0, 0.5), (0.5, 1.0, -1.0), (1.0, 0.5, 1.0), (1.0, -1.0, 0.5), (1.0, -0.5, -1.0), (0.8461, -1.0, 1.0), (-0.5, -1.0, -1.0), (-1.0, 0.0, -0.5), (-1.0, 0.0, 0.5), (-1.0, -0.5, 0.0), (-1.0, 0.5, 0.0), (0.0, 1.0, -0.9523), (0.0, 1.0, 0.9535), (-0.9015, 1.0, 0.0), (0.916, 1.0, 0.0), (1.0, 0.0, -0.5), (1.0, 0.0, 0.5), (1.0, 0.5, 0.0), (1.0, -0.5, 0.0), (0.0, -1.0, -0.9523), (0.0, -1.0, 0.9535), (0.916, -1.0, 0.0), (-0.9015, -1.0, 0.0), (0.5, 0.0, -1.0), (-0.5, 0.0, -1.0), (0.0, -0.5, -1.0), (0.0, 0.5, -1.0), (-0.5, 0.0, 1.0), (0.5, 0.0, 1.0), (0.0, -0.5, 1.0), (0.0, 0.5, 1.0), (-1.0, 0.5, -0.5), (0.9118, 1.0, -0.4664), (1.0, -0.5, -0.5), (-0.9015, -1.0, -0.5), (0.5, 0.5, -1.0), (-0.5, 0.5, 1.0), (-1.0, -0.5, -0.5), (-1.0, -0.5, 0.5), (-1.0, 0.5, 0.5), (-0.9015, 1.0, -0.5), (-0.901, 1.0, 0.5), (0.916, 1.0, 0.5), (1.0, 0.5, -0.5), (1.0, 0.5, 0.5), (1.0, -0.5, 0.5), (0.9118, -1.0, -0.4664), (0.916, -1.0, 0.5), (-0.901, -1.0, 0.5), (0.5, -0.5, -1.0), (-0.5, -0.5, -1.0), (-0.5, 0.5, -1.0), (-0.5, -0.5, 1.0), (0.5, -0.5, 1.0), (0.5, 0.5, 1.0), (-0.901, 0.0, 0.5), (-0.9015, 0.0, 0.0), (0.9118, 0.0, -0.4664), (0.0, 0.0, -0.9523), (-0.9015, 0.0, -0.5), (0.916, 1.0, -0.25), (0.3654, 1.0, -0.911), (-0.9015, -1.0, -0.25), (-0.254, -1.0, -0.9312), (-0.9015, 1.0, -0.25), (-0.254, 1.0, -0.9312), (-0.9015, 1.0, 0.25), (-0.25, 1.0, 0.9277), (0.916, 1.0, 0.25), (0.25, 1.0, 0.9277), (0.916, -1.0, -0.25), (0.3654, -1.0, -0.911), (0.916, -1.0, 0.25), (0.25, -1.0, 0.9277), (-0.9015, -1.0, 0.25), (-0.25, -1.0, 0.9277), (0.0, 0.0, 0.9535), (0.916, 0.0, 0.5), (0.916, 0.0, 0.0), (-0.9015, 0.0, 0.25), (-0.9015, 0.0, -0.25), (0.3654, 0.0, -0.911), (-0.254, 0.0, -0.9312), (-0.25, 0.0, 0.9277), (0.25, 0.0, 0.9277), (0.916, 0.0, 0.25), (0.916, 0.0, -0.25), (-0.901, -0.5, 0.5), (-0.9015, 0.5, 0.0), (0.9118, -0.5, -0.4664), (0.0, 0.5, -0.9523), (-0.9015, 0.5, -0.5), (0.916, 1.0, -0.125), (0.125, 1.0, -0.9446), (-0.9015, -1.0, -0.125), (-0.125, -1.0, -0.9446), (-0.9015, 1.0, -0.125), (-0.371, 1.0, -0.9085), (-0.9015, 1.0, 0.125), (-0.375, 1.0, 0.9112), (0.916, 1.0, 0.125), (0.125, 1.0, 0.9439), (0.916, -1.0, -0.125), (0.5077, -1.0, -0.8705), (0.916, -1.0, 0.125), (0.375, -1.0, 0.9112), (-0.9015, -1.0, 0.125), (-0.125, -1.0, 0.9439), (0.0, -0.5, 0.9535), (0.916, -0.5, 0.5), (0.916, -0.5, 0.0), (-0.901, 0.5, 0.5), (-0.9015, -0.5, 0.0), (0.9118, 0.5, -0.4664), (0.0, -0.5, -0.9523), (-0.9015, -0.5, -0.5), (0.916, 1.0, -0.375), (0.5077, 1.0, -0.8705), (-0.9015, -1.0, -0.375), (-0.371, -1.0, -0.9085), (-0.9015, 1.0, -0.375), (-0.125, 1.0, -0.9446), (-0.9015, 1.0, 0.375), (-0.125, 1.0, 0.9439), (0.916, 1.0, 0.375), (0.375, 1.0, 0.9112), (0.916, -1.0, -0.375), (0.125, -1.0, -0.9446), (0.916, -1.0, 0.375), (0.125, -1.0, 0.9439), (-0.9015, -1.0, 0.375), (-0.375, -1.0, 0.9112), (0.0, 0.5, 0.9535), (0.916, 0.5, 0.5), (0.916, 0.5, 0.0), (-0.9015, 0.0, 0.125), (-0.9015, 0.0, 0.375), (-0.9015, 0.5, 0.25), (-0.9015, -0.5, 0.25), (-0.9015, 0.0, -0.375), (-0.9015, 0.0, -0.125), (-0.9015, 0.5, -0.25), (-0.9015, -0.5, -0.25), (0.3654, -0.5, -0.911), (0.3654, 0.5, -0.911), (0.5077, 0.0, -0.8705), (0.125, 0.0, -0.9446), (-0.254, -0.5, -0.9312), (-0.254, 0.5, -0.9312), (-0.125, 0.0, -0.9446), (-0.371, 0.0, -0.9085), (-0.125, 0.0, 0.9439), (-0.375, 0.0, 0.9112), (-0.25, -0.5, 0.9277), (-0.25, 0.5, 0.9277), (0.125, 0.0, 0.9439), (0.375, 0.0, 0.9112), (0.25, 0.5, 0.9277), (0.25, -0.5, 0.9277), (0.916, 0.0, 0.375), (0.916, 0.0, 0.125), (0.916, 0.5, 0.25), (0.916, -0.5, 0.25), (0.916, 0.5, -0.25), (0.916, -0.5, -0.25), (0.916, 0.0, -0.375), (0.916, 0.0, -0.125), (-0.9015, -0.5, 0.125), (-0.9015, -0.5, -0.375), (0.125, -0.5, -0.9446), (-0.371, -0.5, -0.9085), (-0.125, 0.5, 0.9439), (0.125, -0.5, 0.9439), (0.916, -0.5, 0.375), (0.916, 0.5, -0.125), (-0.9015, 0.5, 0.125), (-0.9015, 0.5, 0.375), (-0.9015, -0.5, 0.375), (-0.9015, 0.5, -0.375), (-0.9015, 0.5, -0.125), (-0.9015, -0.5, -0.125), (0.5077, -0.5, -0.8705), (0.5077, 0.5, -0.8705), (0.125, 0.5, -0.9446), (-0.125, -0.5, -0.9446), (-0.125, 0.5, -0.9446), (-0.371, 0.5, -0.9085), (-0.125, -0.5, 0.9439), (-0.375, -0.5, 0.9112), (-0.375, 0.5, 0.9112), (0.125, 0.5, 0.9439), (0.375, 0.5, 0.9112), (0.375, -0.5, 0.9112), (0.916, 0.5, 0.375), (0.916, 0.5, 0.125), (0.916, -0.5, 0.125), (0.916, 0.5, -0.375), (0.916, -0.5, -0.375), (0.916, -0.5, -0.125), (0.9118, -0.75, -0.4664), (0.8049, -1.0, -0.7069), (0.9118, 0.75, -0.4664), (0.8049, 1.0, -0.7069), (0.8049, 0.0, -0.7069), (0.9118, -0.25, -0.4664), (0.9118, 0.25, -0.4664), (0.5077, -0.75, -0.8705), (0.5077, -0.25, -0.8705), (0.8049, -0.5, -0.7069), (0.5077, 0.25, -0.8705), (0.5077, 0.75, -0.8705), (0.8049, 0.5, -0.7069), (0.8049, -0.75, -0.7069), (0.8049, -0.25, -0.7069), (0.8049, 0.25, -0.7069), (0.8049, 0.75, -0.7069), (0.9118, -0.875, -0.4664), (0.9138, -1.0, -0.559), (0.9118, 0.875, -0.4664), (0.8874, 1.0, -0.559), (0.9138, 0.0, -0.559), (0.9118, -0.125, -0.4664), (0.9118, 0.125, -0.4664), (0.5077, -0.875, -0.8705), (0.5077, -0.125, -0.8705), (0.9138, -0.5, -0.559), (0.5077, 0.125, -0.8705), (0.5077, 0.875, -0.8705), (0.9138, 0.5, -0.559), (0.9118, -0.625, -0.4664), (0.6666, -1.0, -0.7995), (0.9118, 0.625, -0.4664), (0.6666, 1.0, -0.7995), (0.6666, 0.0, -0.7995), (0.9118, -0.375, -0.4664), (0.9118, 0.375, -0.4664), (0.5077, -0.625, -0.8705), (0.5077, -0.375, -0.8705), (0.6666, -0.5, -0.7995), (0.5077, 0.375, -0.8705), (0.5077, 0.625, -0.8705), (0.6666, 0.5, -0.7995), (0.8049, -0.875, -0.7069), (0.8049, -0.625, -0.7069), (0.9138, -0.75, -0.559), (0.6666, -0.75, -0.7995), (0.8049, -0.375, -0.7069), (0.8049, -0.125, -0.7069), (0.9138, -0.25, -0.559), (0.6666, -0.25, -0.7995), (0.8049, 0.125, -0.7069), (0.8049, 0.375, -0.7069), (0.9138, 0.25, -0.559), (0.6666, 0.25, -0.7995), (0.8049, 0.625, -0.7069), (0.8049, 0.875, -0.7069), (0.9138, 0.75, -0.559), (0.6666, 0.75, -0.7995), (0.6666, -0.875, -0.7995), (0.6666, -0.375, -0.7995), (0.6666, 0.125, -0.7995), (0.6666, 0.625, -0.7995), (0.9138, -0.875, -0.559), (0.9138, -0.625, -0.559), (0.6666, -0.625, -0.7995), (0.9138, -0.375, -0.559), (0.9138, -0.125, -0.559), (0.6666, -0.125, -0.7995), (0.9138, 0.125, -0.559), (0.9138, 0.375, -0.559), (0.6666, 0.375, -0.7995), (0.9138, 0.625, -0.559), (0.9138, 0.875, -0.559), (0.6666, 0.875, -0.7995), (1.0, -1.0, -0.75), (0.75, -1.0, -1.0), (0.9382, -1.0, -0.7332), (0.9559, -1.0, -0.4832), (0.9378, -1.0, -0.7416), (-0.9015, 0.75, -0.5), (-0.7736, 1.0, -0.7256), (-0.9015, -0.75, -0.5), (-0.7736, -1.0, -0.7256), (-0.9015, 0.25, -0.5), (-0.9015, -0.25, -0.5), (-0.7736, 0.0, -0.7256), (-0.371, -0.75, -0.9085), (-0.371, -0.25, -0.9085), (-0.7736, -0.5, -0.7256), (-0.371, 0.25, -0.9085), (-0.371, 0.75, -0.9085), (-0.7736, 0.5, -0.7256), (-0.7736, -0.75, -0.7256), (-0.7736, 0.25, -0.7256), (-0.7736, -0.25, -0.7256), (-0.7736, 0.75, -0.7256), (-0.9015, 0.875, -0.5), (-0.8606, 1.0, -0.6298), (-0.9015, -0.875, -0.5), (-0.8606, -1.0, -0.6298), (-0.9015, 0.125, -0.5), (-0.9015, -0.125, -0.5), (-0.8606, 0.0, -0.6298), (-0.371, -0.875, -0.9085), (-0.371, -0.125, -0.9085), (-0.5634, -0.5, -0.8476), (-0.371, 0.125, -0.9085), (-0.371, 0.875, -0.9085), (-0.5634, 0.5, -0.8476), (-0.9015, 0.625, -0.5), (-0.5634, 1.0, -0.8476), (-0.9015, -0.625, -0.5), (-0.5634, -1.0, -0.8476), (-0.9015, 0.375, -0.5), (-0.9015, -0.375, -0.5), (-0.5634, 0.0, -0.8476), (-0.371, -0.625, -0.9085), (-0.371, -0.375, -0.9085), (-0.8606, -0.5, -0.6298), (-0.371, 0.375, -0.9085), (-0.371, 0.625, -0.9085), (-0.8606, 0.5, -0.6298), (-0.7736, -0.875, -0.7256), (-0.7736, -0.625, -0.7256), (-0.5634, -0.75, -0.8476), (-0.8606, -0.75, -0.6298), (-0.7736, 0.125, -0.7256), (-0.7736, 0.375, -0.7256), (-0.5634, 0.25, -0.8476), (-0.8606, 0.25, -0.6298), (-0.7736, -0.375, -0.7256), (-0.7736, -0.125, -0.7256), (-0.5634, -0.25, -0.8476), (-0.8606, -0.25, -0.6298), (-0.7736, 0.625, -0.7256), (-0.7736, 0.875, -0.7256), (-0.5634, 0.75, -0.8476), (-0.8606, 0.75, -0.6298), (-0.8606, -0.875, -0.6298), (-0.8606, 0.125, -0.6298), (-0.8606, -0.375, -0.6298), (-0.8606, 0.625, -0.6298), (-0.5634, -0.875, -0.8476), (-0.5634, -0.625, -0.8476), (-0.8606, -0.625, -0.6298), (-0.5634, 0.125, -0.8476), (-0.5634, 0.375, -0.8476), (-0.8606, 0.375, -0.6298), (-0.5634, -0.375, -0.8476), (-0.5634, -0.125, -0.8476), (-0.8606, -0.125, -0.6298), (-0.5634, 0.625, -0.8476), (-0.5634, 0.875, -0.8476), (-0.8606, 0.875, -0.6298), (-1.0, 1.0, -0.75), (-0.75, 1.0, -1.0), (-0.9862, 1.0, -0.75), (-0.9507, 1.0, -0.5), (0.8075, -1.0, 0.7056), (0.916, -0.75, 0.5), (0.8075, 1.0, 0.7056), (0.916, 0.75, 0.5), (0.8075, 0.0, 0.7056), (0.916, -0.25, 0.5), (0.916, 0.25, 0.5), (0.8075, 0.5, 0.7056), (0.375, 0.75, 0.9112), (0.375, 0.25, 0.9112), (0.8075, -0.5, 0.7056), (0.375, -0.25, 0.9112), (0.375, -0.75, 0.9112), (0.8075, 0.75, 0.7056), (0.8075, 0.25, 0.7056), (0.8075, -0.25, 0.7056), (0.8075, -0.75, 0.7056), (0.8905, -1.0, 0.6028), (0.916, -0.875, 0.5), (0.8905, 1.0, 0.6028), (0.916, 0.875, 0.5), (0.8905, 0.0, 0.6028), (0.916, -0.125, 0.5), (0.916, 0.125, 0.5), (0.8905, 0.5, 0.6028), (0.375, 0.875, 0.9112), (0.375, 0.375, 0.9112), (0.8905, -0.5, 0.6028), (0.375, -0.125, 0.9112), (0.375, -0.625, 0.9112), (0.6723, -1.0, 0.8084), (0.916, -0.625, 0.5), (0.6723, 1.0, 0.8084), (0.916, 0.625, 0.5), (0.6723, 0.0, 0.8084), (0.916, -0.375, 0.5), (0.916, 0.375, 0.5), (0.6723, 0.5, 0.8084), (0.375, 0.625, 0.9112), (0.375, 0.125, 0.9112), (0.6723, -0.5, 0.8084), (0.375, -0.375, 0.9112), (0.375, -0.875, 0.9112), (0.6723, 0.75, 0.8084), (0.8905, 0.75, 0.6028), (0.8075, 0.875, 0.7056), (0.8075, 0.625, 0.7056), (0.6723, 0.25, 0.8084), (0.8905, 0.25, 0.6028), (0.8075, 0.375, 0.7056), (0.8075, 0.125, 0.7056), (0.6723, -0.25, 0.8084), (0.8905, -0.25, 0.6028), (0.8075, -0.125, 0.7056), (0.8075, -0.375, 0.7056), (0.6723, -0.75, 0.8084), (0.8905, -0.75, 0.6028), (0.8075, -0.625, 0.7056), (0.8075, -0.875, 0.7056), (0.6723, 0.625, 0.8084), (0.6723, 0.125, 0.8084), (0.6723, -0.375, 0.8084), (0.6723, -0.875, 0.8084), (0.6723, 0.875, 0.8084), (0.8905, 0.875, 0.6028), (0.8905, 0.625, 0.6028), (0.6723, 0.375, 0.8084), (0.8905, 0.375, 0.6028), (0.8905, 0.125, 0.6028), (0.6723, -0.125, 0.8084), (0.8905, -0.125, 0.6028), (0.8905, -0.375, 0.6028), (0.6723, -0.625, 0.8084), (0.8905, -0.625, 0.6028), (0.8905, -0.875, 0.6028), (-0.901, -0.75, 0.5), (-0.8263, 1.0, 0.7056), (-0.901, 0.75, 0.5), (-0.8263, -1.0, 0.7056), (-0.8263, 0.0, 0.7056), (-0.901, -0.25, 0.5), (-0.901, 0.25, 0.5), (-0.8263, -0.5, 0.7056), (-0.375, -0.75, 0.9112), (-0.375, -0.25, 0.9112), (-0.8263, 0.5, 0.7056), (-0.375, 0.25, 0.9112), (-0.375, 0.75, 0.9112), (-0.8263, -0.75, 0.7056), (-0.8263, -0.25, 0.7056), (-0.8263, 0.25, 0.7056), (-0.8263, 0.75, 0.7056), (-0.901, -0.875, 0.5), (-0.8967, 1.0, 0.5707), (-0.901, 0.875, 0.5), (-0.8967, -1.0, 0.5707), (-0.8967, 0.0, 0.5707), (-0.901, -0.125, 0.5), (-0.901, 0.125, 0.5), (-0.8967, -0.5, 0.5707), (-0.375, -0.875, 0.9112), (-0.375, -0.375, 0.9112), (-0.8967, 0.5, 0.5707), (-0.375, 0.125, 0.9112), (-0.375, 0.625, 0.9112), (-0.901, -0.625, 0.5), (-0.6465, 1.0, 0.8084), (-0.901, 0.625, 0.5), (-0.6465, -1.0, 0.8084), (-0.6465, 0.0, 0.8084), (-0.901, -0.375, 0.5), (-0.901, 0.375, 0.5), (-0.6465, -0.5, 0.8084), (-0.375, -0.625, 0.9112), (-0.375, -0.125, 0.9112), (-0.6465, 0.5, 0.8084), (-0.375, 0.375, 0.9112), (-0.375, 0.875, 0.9112), (-0.6465, -0.75, 0.8084), (-0.8967, -0.75, 0.5707), (-0.8263, -0.875, 0.7056), (-0.8263, -0.625, 0.7056), (-0.6465, -0.25, 0.8084), (-0.8967, -0.25, 0.5707), (-0.8263, -0.375, 0.7056), (-0.8263, -0.125, 0.7056), (-0.6465, 0.25, 0.8084), (-0.8967, 0.25, 0.5707), (-0.8263, 0.125, 0.7056), (-0.8263, 0.375, 0.7056), (-0.6465, 0.75, 0.8084), (-0.8967, 0.75, 0.5707), (-0.8263, 0.625, 0.7056), (-0.8263, 0.875, 0.7056), (-0.6465, -0.625, 0.8084), (-0.6465, -0.125, 0.8084), (-0.6465, 0.375, 0.8084), (-0.6465, 0.875, 0.8084), (-0.6465, -0.875, 0.8084), (-0.8967, -0.875, 0.5707), (-0.8967, -0.625, 0.5707), (-0.6465, -0.375, 0.8084), (-0.8967, -0.375, 0.5707), (-0.8967, -0.125, 0.5707), (-0.6465, 0.125, 0.8084), (-0.8967, 0.125, 0.5707), (-0.8967, 0.375, 0.5707), (-0.6465, 0.625, 0.8084), (-0.8967, 0.625, 0.5707), (-0.8967, 0.875, 0.5707), (1.0, 1.0, -0.75), (0.75, 1.0, -1.0), (0.853, 1.0, -0.7416), (0.9559, 1.0, -0.4832), (0.75, 1.0, 1.0), (1.0, 1.0, 0.75), (0.854, 1.0, 0.75), (0.958, 1.0, 0.5), (-1.0, -1.0, 0.75), (-0.75, -1.0, 1.0), (-0.9763, -1.0, 0.75), (-0.9505, -1.0, 0.5), (-1.0, 1.0, 0.75), (-0.75, 1.0, 1.0), (-0.9013, 1.0, 0.75), (-0.9505, 1.0, 0.5), (-1.0, -1.0, -0.75), (-0.75, -1.0, -1.0), (-0.8425, -1.0, -0.75), (-0.9507, -1.0, -0.5), (-0.912, -1.0, -0.75)], [], [(72, 26, 395, 1, 39), (74, 32, 315, 3, 45), (569, 565, 0, 566), (76, 42, 550, 2, 33), (77, 40, 562, 5, 25), (78, 48, 11, 27), (79, 49, 20, 50), (80, 38, 10, 51), (81, 338, 321, 351, 138, 106, 162, 52, 14, 30, 397), (83, 556, 41, 13, 55, 141, 109, 165), (84, 56, 17, 33), (85, 57, 21, 58), (86, 44, 16, 59), (87, 258, 241, 271, 144, 112, 168, 60, 19, 35, 317), (89, 560, 24, 8, 63, 147, 115, 171), (90, 64, 17, 45), (91, 65, 22, 66), (92, 30, 14, 67), (93, 68, 9, 37), (94, 69, 23, 70), (95, 28, 12, 71), (48, 72, 39, 11), (20, 51, 72, 48), (51, 10, 26, 72), (52, 134, 102, 158, 273, 243, 260, 73, 551, 42, 14), (55, 13, 29, 552, 73, 157, 101, 133), (56, 74, 45, 17), (21, 59, 74, 56), (59, 16, 32, 74), (60, 136, 104, 160, 353, 323, 340, 75, 567, 47, 19), (63, 8, 36, 568, 75, 159, 103, 135), (64, 76, 33, 17), (22, 67, 76, 64), (67, 14, 42, 76), (68, 77, 25, 9), (23, 71, 77, 68), (71, 12, 40, 77), (36, 78, 27, 0, 565), (8, 50, 78, 36), (50, 20, 48, 78), (24, 79, 50, 8), (4, 37, 79, 24, 557), (37, 9, 49, 79), (49, 80, 51, 20), (9, 25, 80, 49), (25, 5, 561, 38, 80), (10, 54, 137, 105, 161, 81, 398, 26), (208, 147, 63, 153), (38, 564, 82, 163, 107, 139, 54, 10), (40, 12, 53, 164, 108, 140, 505, 475, 492, 82, 563), (209, 159, 75, 339, 322, 352, 156), (12, 28, 555, 83, 418, 401, 431, 166, 110, 142, 53), (29, 84, 33, 2, 549), (13, 58, 84, 29), (58, 21, 56, 84), (41, 85, 58, 13), (6, 43, 85, 41, 554), (43, 15, 57, 85), (57, 86, 59, 21), (15, 31, 86, 57), (31, 7, 44, 86), (319, 317, 35, 316), (16, 62, 143, 111, 167, 87, 318, 32), (210, 155, 60, 168), (44, 88, 169, 113, 145, 62, 16), (7, 46, 88, 44), (46, 18, 61, 170, 114, 146, 429, 399, 416, 88), (379, 339, 75, 340), (18, 34, 559, 89, 494, 477, 507, 172, 116, 148, 61), (35, 90, 45, 3, 316), (19, 66, 90, 35), (66, 22, 64, 90), (47, 91, 66, 19), (0, 27, 91, 47, 566), (27, 11, 65, 91), (65, 92, 67, 22), (11, 39, 92, 65), (39, 1, 396, 30, 92), (34, 93, 37, 4, 558), (18, 70, 93, 34), (70, 23, 68, 93), (46, 94, 70, 18), (7, 31, 94, 46), (31, 15, 69, 94), (69, 95, 71, 23), (15, 43, 95, 69), (43, 6, 553, 28, 95), (212, 164, 53, 173), (213, 170, 61, 149), (214, 169, 88, 417, 400, 430, 150), (215, 175, 55, 133), (216, 176, 97, 129), (217, 177, 120, 178), (218, 171, 115, 179), (219, 180, 100, 341, 324, 354, 132), (220, 181, 121, 182), (221, 135, 103, 183), (222, 184, 112, 144, 264, 247, 277), (223, 185, 122, 186, 267, 250, 280), (224, 131, 99, 187), (225, 188, 104, 136), (226, 189, 123, 190), (380, 341, 100, 343), (228, 192, 117, 149), (229, 500, 483, 513, 193, 124, 194), (230, 503, 486, 516, 140, 108, 195), (231, 196, 117, 173), (232, 425, 408, 438, 197, 125, 198), (233, 428, 411, 441, 146, 114, 199), (234, 200, 118, 422, 405, 435, 174), (235, 201, 126, 202), (236, 145, 113, 203), (237, 204, 101, 157), (238, 205, 127, 206), (239, 151, 119, 207), (176, 208, 153, 97), (120, 179, 208, 176), (179, 115, 147, 208), (180, 209, 156, 355, 325, 342, 100), (121, 183, 209, 180), (183, 103, 159, 209), (184, 210, 168, 112), (122, 187, 210, 184), (187, 99, 155, 210), (188, 211, 357, 327, 344, 160, 104), (123, 191, 345, 328, 358, 211, 188), (381, 355, 156, 359), (192, 212, 173, 117), (124, 195, 212, 192), (195, 108, 164, 212), (196, 213, 149, 117), (125, 199, 213, 196), (199, 114, 170, 213), (200, 214, 150, 434, 404, 421, 118), (126, 203, 214, 200), (203, 113, 169, 214), (204, 215, 133, 101), (127, 207, 215, 204), (207, 119, 175, 215), (139, 216, 129, 54), (107, 178, 216, 139), (178, 120, 176, 216), (163, 217, 178, 107), (82, 493, 476, 506, 152, 217, 163), (152, 510, 480, 497, 96, 177, 217), (177, 218, 179, 120), (96, 496, 479, 509, 128, 218, 177), (128, 504, 474, 491, 89, 171, 218), (161, 219, 132, 350, 320, 337, 81), (105, 182, 219, 161), (182, 121, 180, 219), (137, 220, 182, 105), (54, 129, 220, 137), (129, 97, 181, 220), (181, 221, 183, 121), (97, 153, 221, 181), (153, 63, 135, 221), (299, 264, 144, 271), (300, 278, 222, 279), (186, 122, 184, 222, 278, 248, 265), (301, 267, 186, 274), (302, 281, 223, 282), (158, 102, 185, 223, 281, 251, 268), (185, 224, 187, 122), (102, 134, 224, 185), (134, 52, 131, 224), (155, 225, 136, 60), (99, 190, 225, 155), (190, 123, 188, 225), (131, 226, 190, 99), (52, 162, 226, 131), (162, 106, 189, 226), (189, 227, 360, 330, 347, 191, 123), (106, 138, 348, 331, 361, 227, 189), (382, 350, 132, 362), (148, 228, 149, 61), (116, 194, 228, 148), (194, 124, 192, 228), (172, 499, 482, 512, 229, 194, 116), (533, 511, 229, 512), (534, 508, 193, 513), (193, 502, 485, 515, 230, 195, 124), (535, 514, 230, 515), (536, 505, 140, 516), (142, 231, 173, 53), (110, 198, 231, 142), (198, 125, 196, 231), (166, 424, 407, 437, 232, 198, 110), (458, 436, 232, 437), (459, 433, 197, 438), (197, 427, 410, 440, 233, 199, 125), (460, 439, 233, 440), (461, 429, 146, 441), (165, 234, 174, 432, 402, 419, 83), (109, 202, 234, 165), (202, 126, 200, 234), (141, 235, 202, 109), (55, 175, 235, 141), (175, 119, 201, 235), (201, 236, 203, 126), (119, 151, 236, 201), (151, 62, 145, 236), (154, 237, 157, 73, 259, 242, 272), (98, 206, 237, 154, 276, 246, 263), (206, 127, 204, 237), (130, 238, 206, 98, 262, 245, 275), (87, 167, 238, 130, 270, 240, 257), (167, 111, 205, 238), (205, 239, 207, 127), (111, 143, 239, 205), (143, 62, 151, 239), (303, 283, 241, 258), (304, 284, 253, 285), (305, 277, 247, 286), (306, 287, 249, 266), (307, 288, 254, 289), (308, 265, 248, 290), (309, 291, 244, 261), (310, 292, 255, 293), (311, 280, 250, 294), (312, 295, 252, 269), (313, 296, 256, 297), (314, 268, 251, 298), (283, 299, 271, 241), (253, 286, 299, 283), (286, 247, 264, 299), (287, 300, 279, 249), (254, 290, 300, 287), (290, 248, 278, 300), (291, 301, 274, 244), (255, 294, 301, 291), (294, 250, 267, 301), (295, 302, 282, 252), (256, 298, 302, 295), (298, 251, 281, 302), (257, 303, 258, 87), (240, 285, 303, 257), (285, 253, 283, 303), (270, 304, 285, 240), (130, 266, 304, 270), (266, 249, 284, 304), (284, 305, 286, 253), (249, 279, 305, 284), (279, 222, 277, 305), (275, 306, 266, 130), (245, 289, 306, 275), (289, 254, 287, 306), (262, 307, 289, 245), (98, 261, 307, 262), (261, 244, 288, 307), (288, 308, 290, 254), (244, 274, 308, 288), (274, 186, 265, 308), (263, 309, 261, 98), (246, 293, 309, 263), (293, 255, 291, 309), (276, 310, 293, 246), (154, 269, 310, 276), (269, 252, 292, 310), (292, 311, 294, 255), (252, 282, 311, 292), (282, 223, 280, 311), (272, 312, 269, 154), (242, 297, 312, 272), (297, 256, 295, 312), (259, 313, 297, 242), (73, 260, 313, 259), (260, 243, 296, 313), (296, 314, 298, 256), (243, 273, 314, 296), (273, 158, 268, 314), (315, 319, 316, 3), (32, 318, 319, 315), (318, 87, 317, 319), (383, 363, 323, 353), (384, 364, 333, 365), (385, 352, 322, 366), (386, 367, 326, 356), (387, 368, 334, 369), (388, 354, 324, 370), (389, 371, 329, 346), (390, 372, 335, 373), (391, 342, 325, 374), (392, 375, 332, 349), (393, 376, 336, 377), (394, 337, 320, 378), (363, 379, 340, 323), (333, 366, 379, 363), (366, 322, 339, 379), (367, 380, 343, 326), (334, 370, 380, 367), (370, 324, 341, 380), (371, 381, 359, 329), (335, 374, 381, 371), (374, 325, 355, 381), (375, 382, 362, 332), (336, 378, 382, 375), (378, 320, 350, 382), (344, 383, 353, 160), (327, 365, 383, 344), (365, 333, 363, 383), (357, 384, 365, 327), (211, 346, 384, 357), (346, 329, 364, 384), (364, 385, 366, 333), (329, 359, 385, 364), (359, 156, 352, 385), (347, 386, 356, 191), (330, 369, 386, 347), (369, 334, 367, 386), (360, 387, 369, 330), (227, 349, 387, 360), (349, 332, 368, 387), (368, 388, 370, 334), (332, 362, 388, 368), (362, 132, 354, 388), (358, 389, 346, 211), (328, 373, 389, 358), (373, 335, 371, 389), (345, 390, 373, 328), (191, 356, 390, 345), (356, 326, 372, 390), (372, 391, 374, 335), (326, 343, 391, 372), (343, 100, 342, 391), (361, 392, 349, 227), (331, 377, 392, 361), (377, 336, 375, 392), (348, 393, 377, 331), (138, 351, 393, 348), (351, 321, 376, 393), (376, 394, 378, 336), (321, 338, 394, 376), (338, 81, 337, 394), (397, 30, 396), (395, 397, 396, 1), (26, 398, 397, 395), (398, 81, 397), (462, 442, 407, 424), (463, 443, 412, 444), (464, 423, 406, 445), (465, 446, 408, 425), (466, 447, 413, 448), (467, 420, 403, 449), (468, 450, 410, 427), (469, 451, 414, 452), (470, 426, 409, 453), (471, 454, 411, 428), (472, 455, 415, 456), (473, 416, 399, 457), (442, 458, 437, 407), (412, 445, 458, 442), (445, 406, 436, 458), (446, 459, 438, 408), (413, 449, 459, 446), (449, 403, 433, 459), (450, 460, 440, 410), (414, 453, 460, 450), (453, 409, 439, 460), (454, 461, 441, 411), (415, 457, 461, 454), (457, 399, 429, 461), (431, 462, 424, 166), (401, 444, 462, 431), (444, 412, 442, 462), (418, 463, 444, 401), (83, 419, 463, 418), (419, 402, 443, 463), (443, 464, 445, 412), (402, 432, 464, 443), (432, 174, 423, 464), (436, 465, 425, 232), (406, 448, 465, 436), (448, 413, 446, 465), (423, 466, 448, 406), (174, 435, 466, 423), (435, 405, 447, 466), (447, 467, 449, 413), (405, 422, 467, 447), (422, 118, 420, 467), (433, 468, 427, 197), (403, 452, 468, 433), (452, 414, 450, 468), (420, 469, 452, 403), (118, 421, 469, 420), (421, 404, 451, 469), (451, 470, 453, 414), (404, 434, 470, 451), (434, 150, 426, 470), (439, 471, 428, 233), (409, 456, 471, 439), (456, 415, 454, 471), (426, 472, 456, 409), (150, 430, 472, 426), (430, 400, 455, 472), (455, 473, 457, 415), (400, 417, 473, 455), (417, 88, 416, 473), (537, 517, 482, 499), (538, 518, 487, 519), (539, 498, 481, 520), (540, 521, 483, 500), (541, 522, 488, 523), (542, 495, 478, 524), (543, 525, 485, 502), (544, 526, 489, 527), (545, 501, 484, 528), (546, 529, 486, 503), (547, 530, 490, 531), (548, 492, 475, 532), (517, 533, 512, 482), (487, 520, 533, 517), (520, 481, 511, 533), (521, 534, 513, 483), (488, 524, 534, 521), (524, 478, 508, 534), (525, 535, 515, 485), (489, 528, 535, 525), (528, 484, 514, 535), (529, 536, 516, 486), (490, 532, 536, 529), (532, 475, 505, 536), (507, 537, 499, 172), (477, 519, 537, 507), (519, 487, 517, 537), (494, 538, 519, 477), (89, 491, 538, 494), (491, 474, 518, 538), (518, 539, 520, 487), (474, 504, 539, 518), (504, 128, 498, 539), (511, 540, 500, 229), (481, 523, 540, 511), (523, 488, 521, 540), (498, 541, 523, 481), (128, 509, 541, 498), (509, 479, 522, 541), (522, 542, 524, 488), (479, 496, 542, 522), (496, 96, 495, 542), (508, 543, 502, 193), (478, 527, 543, 508), (527, 489, 525, 543), (495, 544, 527, 478), (96, 497, 544, 495), (497, 480, 526, 544), (526, 545, 528, 489), (480, 510, 545, 526), (510, 152, 501, 545), (514, 546, 503, 230), (484, 531, 546, 514), (531, 490, 529, 546), (501, 547, 531, 484), (152, 506, 547, 501), (506, 476, 530, 547), (530, 548, 532, 490), (476, 493, 548, 530), (493, 82, 492, 548), (551, 549, 2, 550), (551, 550, 42), (73, 552, 551), (552, 29, 549, 551), (555, 554, 41, 556), (555, 556, 83), (28, 553, 555), (553, 6, 554, 555), (559, 557, 24, 560), (559, 560, 89), (34, 558, 559), (558, 4, 557, 559), (563, 82, 564), (561, 563, 564, 38), (5, 562, 563, 561), (562, 40, 563), (567, 569, 566, 47), (75, 568, 569, 567), (568, 36, 565, 569)])
me_cube_001.use_remesh_preserve_volume = False
me_cube_001.use_remesh_preserve_attributes = False
me_cube_001.use_mirror_vertex_groups = False
me_cube_001.update()

# ---- objects
ob_cube = bpy.data.objects.new('Cube', me_cube)
ob_cylinder = bpy.data.objects.new('Cylinder', me_cylinder)
ob_cube_001 = bpy.data.objects.new('Cube.001', me_cube_001)
ob_lamp = bpy.data.objects.new('Lamp', light_lamp)
ob_camera = bpy.data.objects.new('Camera', cam_camera)

# ---- transforms, parenting, visibility, modifiers, constraints
ob_cube.location = (-1.0, 0.0, 0.0)
ob_cube.scale = (2.0, 0.3, 4.0)
ob_cube.lock_rotations_4d = False
ob_cube.empty_display_type = 'ARROWS'
ob_cube.lineart.crease_threshold = 0.0
ob_cylinder.parent = ob_cube
ob_cylinder.matrix_parent_inverse = Matrix(((0.5, 0.0, 0.0, 0.5), (0.0, 3.333, 0.0, 0.0), (0.0, 0.0, 0.25, 0.0), (0.0, 0.0, 0.0, 1.0)))
ob_cylinder.location = (0.0, 0.0, 0.0)
ob_cylinder.rotation_euler = (1.571, -0.0, 0.0)
ob_cylinder.scale = (0.08419, 0.08419, 0.1945)
ob_cylinder.lineart.crease_threshold = 0.0
ob_cube_001.location = (0.0, 0.0, 0.0)
ob_cube_001.scale = (1.076, 0.2, 2.1)
ob_cube_001.lineart.crease_threshold = 0.0
ob_lamp.location = (4.076, 1.005, 5.904)
ob_lamp.rotation_euler = (0.6503, 0.05522, 1.866)
ob_lamp.lock_rotations_4d = False
ob_lamp.empty_display_type = 'ARROWS'
ob_lamp.color = (0.0, 0.0, 0.0, 0.0)
ob_lamp.lineart.crease_threshold = 0.0
ob_camera.location = (7.481, -6.508, 5.344)
ob_camera.rotation_euler = (1.109, 0.01082, 0.8149)
ob_camera.lock_rotations_4d = False
ob_camera.empty_display_type = 'ARROWS'
ob_camera.color = (0.0, 0.0, 0.0, 0.0)
ob_camera.display_type = 'WIRE'
ob_camera.lineart.crease_threshold = 0.0

# ---- collection membership
col_collection_1.objects.link(ob_cube)
col_collection_1.objects.link(ob_cylinder)
col_collection_1.objects.link(ob_cube_001)
col_collection_1.objects.link(ob_lamp)
col_collection_1.objects.link(ob_camera)

# ---- scene / render settings (as saved in the file)
scene.camera = ob_camera
scene.frame_start = 1; scene.frame_end = 250; scene.frame_set(1)
scene.render.engine = 'BLENDER_EEVEE_NEXT'
scene.render.resolution_percentage = 50
scene.render.dither_intensity = 0.0
scene.cycles.use_denoising = False
scene.cycles.samples = 10
scene.cycles.sampling_pattern = 'TABULATED_SOBOL'
scene.cycles.light_sampling_threshold = 0.0
scene.cycles.use_adaptive_sampling = False
scene.cycles.use_light_tree = False
scene.cycles.blur_glossy = 0.0
scene.cycles.volume_bounces = 1
scene.cycles.pixel_filter_type = 'GAUSSIAN'
scene.cycles.sample_clamp_indirect = 0.0
scene.view_settings.view_transform = 'Standard'
bpy.context.view_layer.update()
